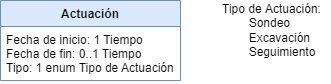

The diagram above was exported from draw.io. Its source (the exported page's mxGraphModel, read from the mxfile embedded in the PNG):
<mxGraphModel dx="1080" dy="450" grid="1" gridSize="10" guides="1" tooltips="1" connect="1" arrows="1" fold="1" page="1" pageScale="1" pageWidth="827" pageHeight="1169" math="0" shadow="0">
  <root>
    <mxCell id="WIyWlLk6GJQsqaUBKTNV-0" />
    <mxCell id="WIyWlLk6GJQsqaUBKTNV-1" parent="WIyWlLk6GJQsqaUBKTNV-0" />
    <mxCell id="zkfFHV4jXpPFQw0GAbJ--0" value="Actuación" style="swimlane;fontStyle=1;align=center;verticalAlign=top;childLayout=stackLayout;horizontal=1;startSize=26;horizontalStack=0;resizeParent=1;resizeLast=0;collapsible=1;marginBottom=0;rounded=0;shadow=0;strokeWidth=1;fillColor=#dae8fc;strokeColor=#6c8ebf;" parent="WIyWlLk6GJQsqaUBKTNV-1" vertex="1">
      <mxGeometry x="220" y="120" width="180" height="80" as="geometry">
        <mxRectangle x="230" y="140" width="160" height="26" as="alternateBounds" />
      </mxGeometry>
    </mxCell>
    <mxCell id="zkfFHV4jXpPFQw0GAbJ--1" value="Fecha de inicio: 1 Tiempo&#10;Fecha de fin: 0..1 Tiempo&#10;Tipo: 1 enum Tipo de Actuación" style="text;align=left;verticalAlign=top;spacingLeft=4;spacingRight=4;overflow=hidden;rotatable=0;points=[[0,0.5],[1,0.5]];portConstraint=eastwest;" parent="zkfFHV4jXpPFQw0GAbJ--0" vertex="1">
      <mxGeometry y="26" width="180" height="54" as="geometry" />
    </mxCell>
    <mxCell id="R8lSljOQIzzXdt7C95U8-1" value="Tipo de Actuación:&lt;br&gt;&lt;span style=&quot;white-space: pre&quot;&gt;&#09;&lt;/span&gt;Sondeo&lt;br&gt;&lt;span style=&quot;white-space: pre&quot;&gt;&#09;&lt;/span&gt;Excavación&lt;br&gt;&lt;span style=&quot;white-space: pre&quot;&gt;&#09;&lt;/span&gt;Seguimiento" style="text;html=1;resizable=0;autosize=1;align=left;verticalAlign=middle;points=[];fillColor=none;strokeColor=none;rounded=0;" vertex="1" parent="WIyWlLk6GJQsqaUBKTNV-1">
      <mxGeometry x="440" y="120" width="110" height="60" as="geometry" />
    </mxCell>
  </root>
</mxGraphModel>